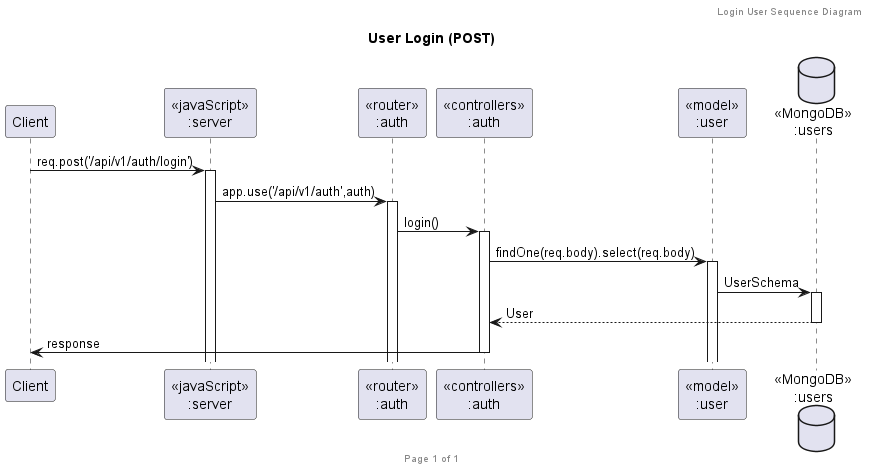

The diagram above was rendered by PlantUML. Its source (embedded in the PNG):
@startuml Login (POST)

header Login User Sequence Diagram
footer Page %page% of %lastpage%
title "User Login (POST)"

participant "Client" as client
participant "<<javaScript>>\n:server" as server
participant "<<router>>\n:auth" as routerAuth
participant "<<controllers>>\n:auth" as controllersAuth
participant "<<model>>\n:user" as modelUser
database "<<MongoDB>>\n:users" as UsersDatabase

client->server ++:req.post('/api/v1/auth/login')
server->routerAuth ++:app.use('/api/v1/auth',auth)
routerAuth -> controllersAuth ++:login()
controllersAuth->modelUser ++:findOne(req.body).select(req.body)
modelUser ->UsersDatabase ++: UserSchema
UsersDatabase --> controllersAuth --: User
controllersAuth -> client --:response

@enduml